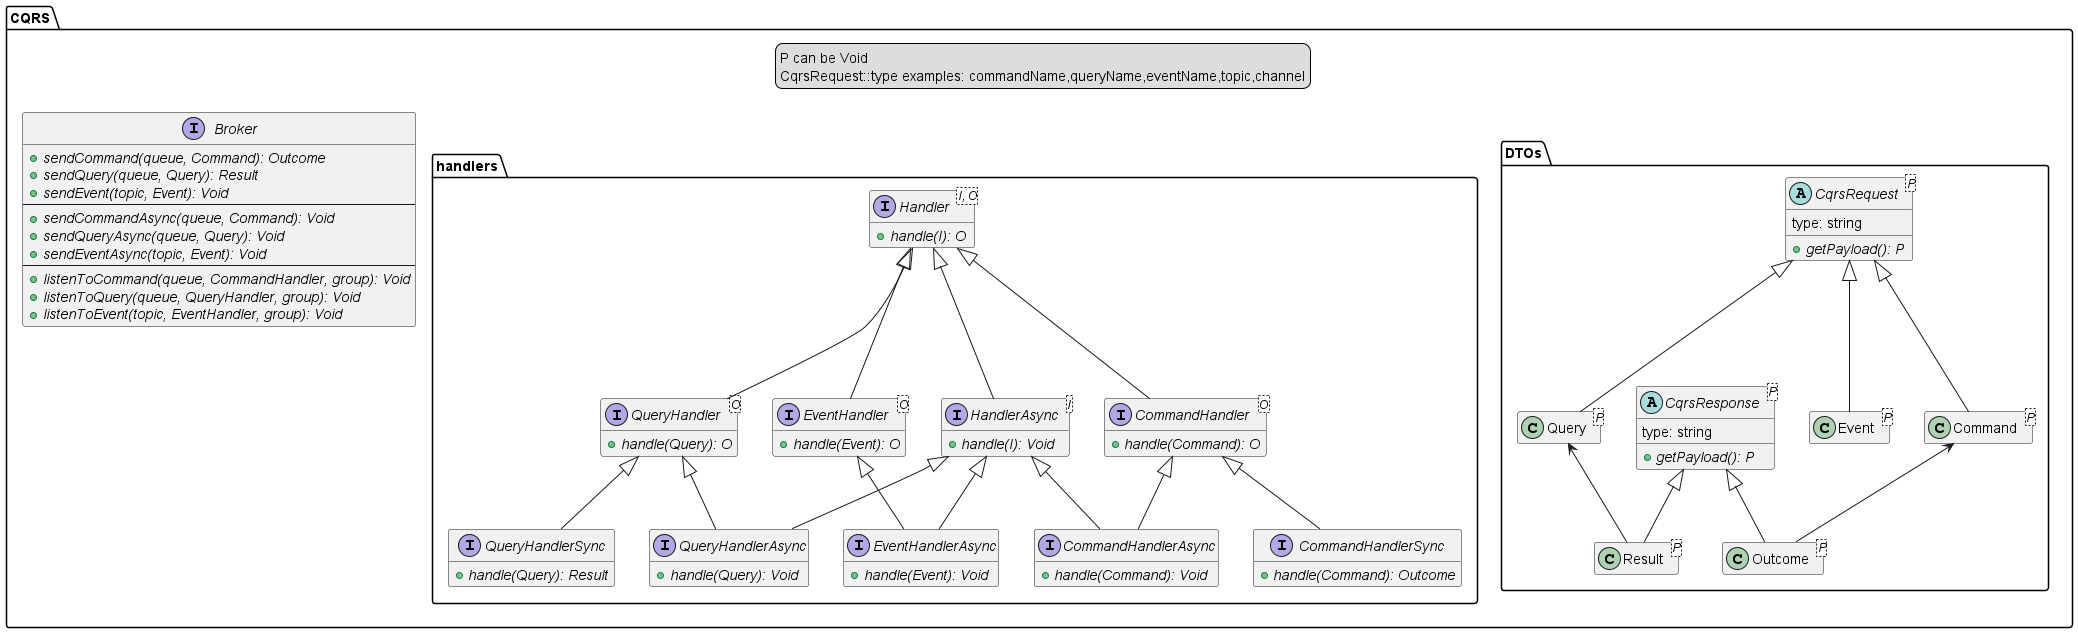

The diagram above was rendered by PlantUML. Its source (embedded in the PNG):
@startuml CQRS
hide empty members
package CQRS {
  package DTOs {
    abstract class CqrsRequest<P> {
      type: string
      {abstract} +getPayload(): P
    }
    abstract class CqrsResponse<P> {
      type: string
      {abstract} +getPayload(): P
    }
    class Command<P>
    class Query<P>
    class Event<P>
    class Outcome<P>
    class Result<P>
    Command <-- Outcome
    Query <-- Result
    CqrsRequest <|-- Command
    CqrsRequest <|-- Query
    CqrsRequest <|-- Event
    CqrsResponse <|-- Outcome
    CqrsResponse <|-- Result
  }
  package handlers {
    interface Handler<I, O> {
      {abstract} +handle(I): O
    }
    interface HandlerAsync<I> {
      {abstract} +handle(I): Void
    }
    interface QueryHandler<O> {
      {abstract} +handle(Query): O
    }
    interface QueryHandlerSync {
      {abstract} +handle(Query): Result
    }
    interface QueryHandlerAsync {
      {abstract} +handle(Query): Void
    }
    interface CommandHandler<O> {
      {abstract} +handle(Command): O
    }
    interface CommandHandlerSync {
      {abstract} +handle(Command): Outcome
    }
    interface CommandHandlerAsync {
      {abstract} +handle(Command): Void
    }
    interface EventHandler<O> {
      {abstract} +handle(Event): O
    }
    interface EventHandlerAsync {
      {abstract} +handle(Event): Void
    }
    Handler <|-- HandlerAsync
    Handler <|-- CommandHandler
    Handler <|-- QueryHandler
    Handler <|-- EventHandler
    HandlerAsync <|-- CommandHandlerAsync
    HandlerAsync <|-- QueryHandlerAsync
    HandlerAsync <|-- EventHandlerAsync
    CommandHandler <|-- CommandHandlerAsync
    CommandHandler <|-- CommandHandlerSync
    QueryHandler <|-- QueryHandlerAsync
    QueryHandler <|-- QueryHandlerSync
    EventHandler <|-- EventHandlerAsync
  }
  interface Broker {
    {abstract} +sendCommand(queue, Command): Outcome
    {abstract} +sendQuery(queue, Query): Result
    {abstract} +sendEvent(topic, Event): Void
    ---
    {abstract} +sendCommandAsync(queue, Command): Void
    {abstract} +sendQueryAsync(queue, Query): Void
    {abstract} +sendEventAsync(topic, Event): Void
    ---
    {abstract} +listenToCommand(queue, CommandHandler, group): Void
    {abstract} +listenToQuery(queue, QueryHandler, group): Void
    {abstract} +listenToEvent(topic, EventHandler, group): Void
  }
  legend
    P can be Void
    CqrsRequest::type examples: commandName,queryName,eventName,topic,channel
  endlegend
}
@enduml